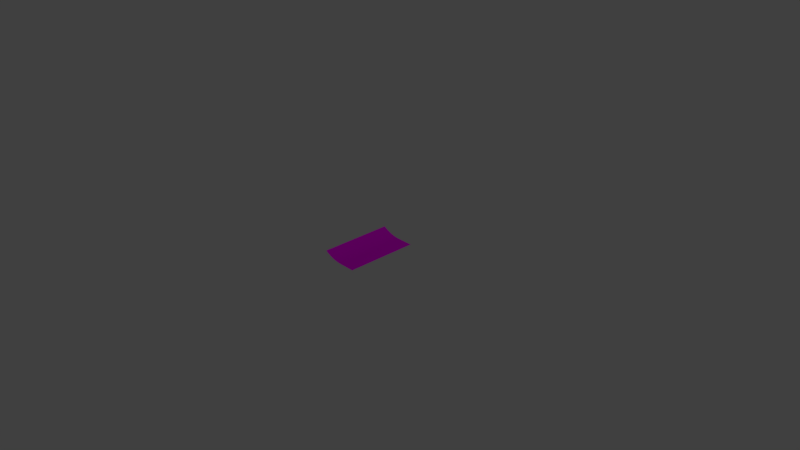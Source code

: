 # Source: tile-slope-start.blend  (saved by Blender 2.79.0; exported with 4.5.12 LTS)
import bpy
from mathutils import Matrix  # noqa: F401  (used for matrix-valued properties, if any)

bpy.ops.wm.read_factory_settings(use_empty=True)
scene = bpy.context.scene
scene.name = 'Scene'

# ---- collections
col_collection_1 = bpy.data.collections.new('Collection 1'); scene.collection.children.link(col_collection_1)

# ---- images (referenced by path relative to the original .blend; pixels are not part of the script)
import os
ASSET_DIR = os.environ.get("B2B_ASSET_DIR", "")  # directory of the original .blend (textures are referenced by path, not embedded)
HERE = os.path.dirname(os.path.abspath(__file__))  # packed textures are extracted next to this script under _unpacked/

def load_image(name, relpath, width, height, colorspace="sRGB"):
    """Load a texture the original file referenced (path relative to the .blend, or extracted next to this script)."""
    p = next((c for c in (os.path.join(HERE, relpath), os.path.join(ASSET_DIR, relpath)) if relpath and os.path.exists(c)), "")
    if p:
        img = bpy.data.images.load(p, check_existing=True)
        img.name = name
    else:  # same state as the original file: an image datablock whose file is absent (Cycles renders it pink)
        img = bpy.data.images.new(name, width, height)
        img.source = "FILE"
        img.filepath = "//" + (relpath or name)
    img.colorspace_settings.name = colorspace
    return img
img_grass_jpg = load_image('grass.jpg', 'grass.jpg', 1024, 1024, 'sRGB')

# ---- materials (node trees are filled in below, after node groups)
mat_material_002 = bpy.data.materials.new('Material.002')
mat_material_002.alpha_threshold = 0.0
mat_material_002.roughness = 0.5

# ---- material node trees
mat_material_002.use_nodes = True; mat_material_002.node_tree.nodes.clear()
_N = mat_material_002.node_tree.nodes; _L = mat_material_002.node_tree.links
n0 = _N.new('ShaderNodeOutputMaterial'); n0.name = 'Material Output'; n0.location = (300, 300)
n1 = _N.new('ShaderNodeBsdfDiffuse'); n1.name = 'Diffuse BSDF'; n1.location = (10, 300)
n2 = _N.new('ShaderNodeTexImage'); n2.name = 'Image Texture'; n2.location = (-172, 345)
n2.width = 140
n2.image = img_grass_jpg
_L.new(n1.outputs[0], n0.inputs[0])
_L.new(n2.outputs[0], n1.inputs[0])
n0.is_active_output = True

# ---- world
world_world = bpy.data.worlds.new('World'); scene.world = world_world
world_world.color = (0.05088, 0.05088, 0.05088)
world_world.use_sun_shadow = False
world_world.sun_shadow_jitter_overblur = 0.0
world_world.cycles.sampling_method = 'MANUAL'

# ---- cameras
cam_camera = bpy.data.cameras.new('Camera')
cam_camera.clip_end = 100.0
cam_camera.lens = 35.0
cam_camera.sensor_width = 32.0
cam_camera.sensor_height = 18.0
cam_camera.ortho_scale = 7.314
cam_camera.dof.focus_distance = 0.0

# ---- lights
light_lamp = bpy.data.lights.new('Lamp', 'POINT')
light_lamp.transmission_factor = 0.0
light_lamp.cutoff_distance = 30.0
light_lamp.energy = 100.0
light_lamp.shadow_buffer_clip_start = 1.001
light_lamp.shadow_soft_size = 0.1
light_lamp.shadow_maximum_resolution = 0.006
light_lamp.use_absolute_resolution = True

# ---- meshes
me_cube_002 = bpy.data.meshes.new('Cube.002')
me_cube_002.from_pydata([(0.25, 0.5, 0.05), (0.25, -0.5, 0.05), (-0.25, -0.5, 0.1339), (-0.25, 0.5, 0.1339), (-0.2081, 0.5, 0.1087), (-0.2081, -0.5, 0.1087), (-0.164, 0.5, 0.08787), (-0.164, -0.5, 0.08787), (-0.118, 0.5, 0.07142), (-0.118, -0.5, 0.07142), (-0.07064, 0.5, 0.05955), (-0.07064, -0.5, 0.05955), (-0.02233, 0.5, 0.05239), (-0.02233, -0.5, 0.05239), (0.02644, 0.5, 0.04999), (0.02644, -0.5, 0.04999)], [], [(4, 3, 2, 5), (6, 4, 5, 7), (8, 6, 7, 9), (10, 8, 9, 11), (12, 10, 11, 13), (14, 12, 13, 15), (0, 14, 15, 1)])
_uv = me_cube_002.uv_layers.new(name='UVMap')
_uv.uv.foreach_set('vector', [0.0354, 1.0, 0.0, 1.0, 1.802e-07, 3.278e-07, 0.0354, 8.941e-08, 0.07165, 1.0, 0.0354, 1.0, 0.0354, 8.941e-08, 0.07165, 8.941e-08, 0.1084, 1.0, 0.07165, 1.0, 0.07165, 8.941e-08, 0.1084, 1.192e-07, 0.1453, 1.0, 0.1084, 1.0, 0.1084, 1.192e-07, 0.1453, 5.96e-08, 0.182, 1.0, 0.1453, 1.0, 0.1453, 5.96e-08, 0.182, 2.98e-08, 0.2182, 1.0, 0.182, 1.0, 0.182, 2.98e-08, 0.2182, 0.0, 0.3818, 1.0, 0.2182, 1.0, 0.2182, 0.0, 0.3818, 0.0])
me_cube_002.materials.append(mat_material_002)
me_cube_002.use_remesh_preserve_volume = False
me_cube_002.use_remesh_preserve_attributes = False
me_cube_002.use_mirror_vertex_groups = False
me_cube_002.update()

# ---- objects
ob_lamp = bpy.data.objects.new('Lamp', light_lamp)
ob_camera = bpy.data.objects.new('Camera', cam_camera)
ob_cube_001 = bpy.data.objects.new('Cube.001', me_cube_002)

# ---- transforms, parenting, visibility, modifiers, constraints
ob_lamp.location = (4.076, 1.005, 5.904)
ob_lamp.rotation_euler = (0.6503, 0.05522, 1.866)
ob_lamp.lock_rotations_4d = False
ob_lamp.empty_display_type = 'ARROWS'
ob_lamp.color = (0.0, 0.0, 0.0, 0.0)
ob_lamp.lineart.crease_threshold = 0.0
ob_camera.location = (7.481, -6.508, 5.344)
ob_camera.rotation_euler = (1.109, 0.0, 0.8149)
ob_camera.lock_rotations_4d = False
ob_camera.empty_display_type = 'ARROWS'
ob_camera.color = (0.0, 0.0, 0.0, 0.0)
ob_camera.display_type = 'WIRE'
ob_camera.lineart.crease_threshold = 0.0
ob_cube_001.location = (0.0, 0.0, 7.451e-09)
ob_cube_001.lock_rotations_4d = False
ob_cube_001.empty_display_type = 'ARROWS'
ob_cube_001.lineart.crease_threshold = 0.0

# ---- collection membership
col_collection_1.objects.link(ob_lamp)
col_collection_1.objects.link(ob_camera)
col_collection_1.objects.link(ob_cube_001)

# ---- scene / render settings (as saved in the file)
scene.camera = ob_camera
scene.frame_start = 1; scene.frame_end = 250; scene.frame_set(0)
scene.render.engine = 'CYCLES'
scene.render.resolution_percentage = 50
scene.render.dither_intensity = 0.0
scene.cycles.use_denoising = False
scene.cycles.samples = 128
scene.cycles.sampling_pattern = 'TABULATED_SOBOL'
scene.cycles.use_adaptive_sampling = False
scene.cycles.use_light_tree = False
scene.cycles.blur_glossy = 0.0
scene.cycles.sample_clamp_indirect = 0.0
scene.view_settings.view_transform = 'Standard'
bpy.context.view_layer.update()

